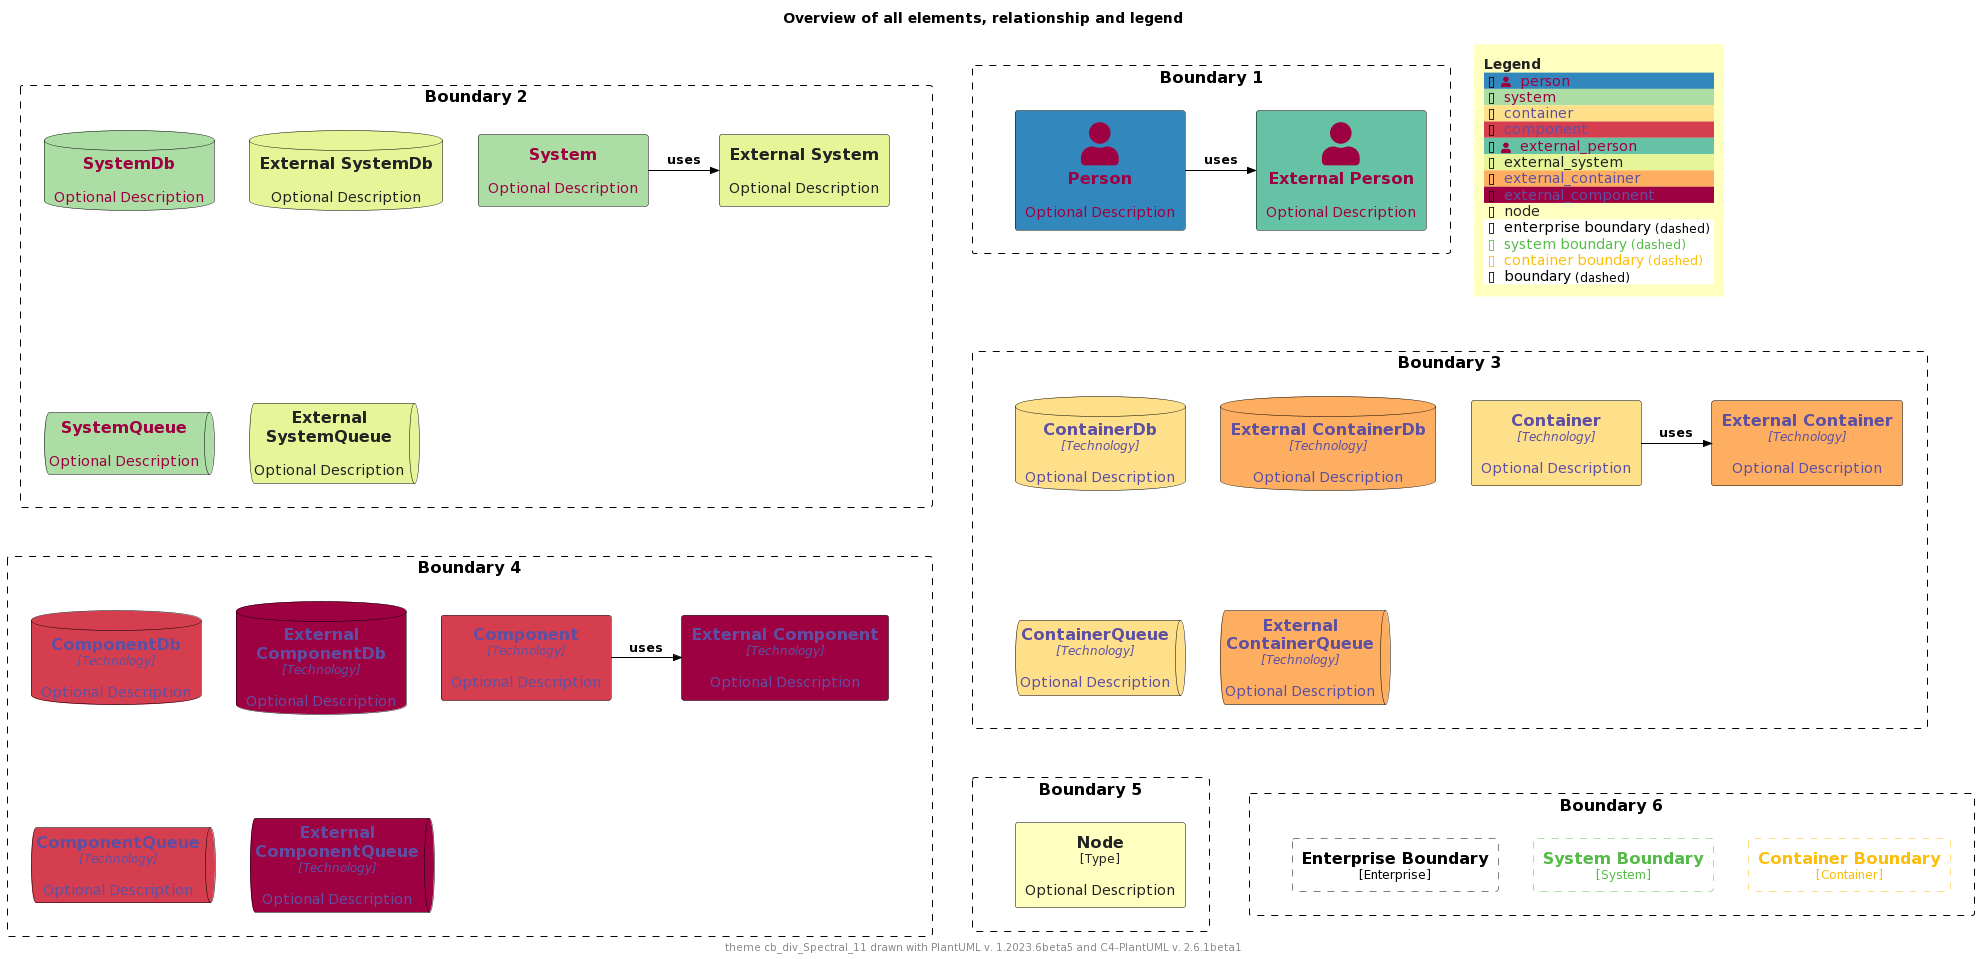

The diagram above was rendered by PlantUML. Its source (embedded in the PNG):
@startuml
'Theme: "puml-theme-cb_div_Spectral_11.puml"
'Theme colors
' Metadata
' Created: 2023-05-02 23:42:45.567817+00:00
!$COLOR_TEXT_FALLBACK_COLOR ?= "#000000"
!$COLOR_BORDER_COLOR="#000000"

' HEADER
!$DEFAULT_NORMAL_FONT_SIZE ?= 12
!$DEFAULT_SMALL_FONT_SIZE ?= 8

' stereotype and technology font size
!$STEREOTYPE_FONT_SIZE ?= $DEFAULT_NORMAL_FONT_SIZE
!$TECHN_FONT_SIZE ?= $DEFAULT_NORMAL_FONT_SIZE
!$ARROW_FONT_SIZE ?= $DEFAULT_NORMAL_FONT_SIZE

' (default) boundary related colors and style
!$BOUNDARY_COLOR ?= $COLOR_BORDER_COLOR
!$BOUNDARY_BG_COLOR ?= "solid"
!$BOUNDARY_BORDER_STYLE ?= "dashed"

' THEME COLORS
!$THEME = "cb_div_Spectral_11"

!function $textcolor($bgColor)
!if $bgColor == $COLOR_INDEX_0 || $bgColor == $COLOR_INDEX_1 || $bgColor == $COLOR_INDEX_2 || $bgColor == $COLOR_INDEX_3 || $bgColor == $COLOR_INDEX_4
!return $COLOR_INDEX_10
!elseif $bgColor == $COLOR_INDEX_7 || $bgColor == $COLOR_INDEX_8 || $bgColor == $COLOR_INDEX_9 || $bgColor == $COLOR_INDEX_10
!return $COLOR_INDEX_0
!elseif %is_light($bgColor)
!return "#222222"
!elseif %is_dark($bgColor)
!return "#dddddd"
!else
!return $COLOR_TEXT_FALLBACK_COLOR
!endif
!endfunction

!$COLOR_INDEX_0="#9E0142"
!$COLOR_INDEX_1="#D53E4F"
!$COLOR_INDEX_2="#F46D43"
!$COLOR_INDEX_3="#FDAE61"
!$COLOR_INDEX_4="#FEE08B"
!$COLOR_INDEX_5="#FFFFBF"
!$COLOR_INDEX_6="#E6F598"
!$COLOR_INDEX_7="#ABDDA4"
!$COLOR_INDEX_8="#66C2A5"
!$COLOR_INDEX_9="#3288BD"
!$COLOR_INDEX_10="#5E4FA2"

!$COLOR_TEXT_LIGHT=$COLOR_INDEX_0
!$COLOR_TEXT_DARK=$COLOR_INDEX_10
!$COLOR_TEXT_NEUTRAL=$textcolor($COLOR_INDEX_5)
!$COLOR_REL_COLOR=$textcolor($COLOR_INDEX_10)

' person related colors
!$PERSON_BG_COLOR ?= $COLOR_INDEX_9
!$PERSON_FONT_COLOR ?= $textcolor($PERSON_BG_COLOR)
!$PERSON_BORDER_COLOR ?= $COLOR_BORDER_COLOR

' external person related colors
!$EXTERNAL_PERSON_BG_COLOR ?= $COLOR_INDEX_8
!$EXTERNAL_PERSON_FONT_COLOR ?= $textcolor($EXTERNAL_PERSON_BG_COLOR)
!$EXTERNAL_PERSON_BORDER_COLOR ?= $COLOR_BORDER_COLOR

' system related colors
!$SYSTEM_BG_COLOR ?= $COLOR_INDEX_7
!$SYSTEM_FONT_COLOR ?= $textcolor($SYSTEM_BG_COLOR)
!$SYSTEM_BORDER_COLOR ?= $COLOR_BORDER_COLOR

' external system related colors
!$EXTERNAL_SYSTEM_BG_COLOR ?= $COLOR_INDEX_6
!$EXTERNAL_SYSTEM_FONT_COLOR ?= $textcolor($EXTERNAL_SYSTEM_BG_COLOR)
!$EXTERNAL_SYSTEM_BORDER_COLOR ?= $COLOR_BORDER_COLOR

' container related colors
!$CONTAINER_BG_COLOR ?= $COLOR_INDEX_4
!$CONTAINER_FONT_COLOR ?= $textcolor($CONTAINER_BG_COLOR)
!$CONTAINER_BORDER_COLOR ?= $COLOR_BORDER_COLOR

' external container related colors
!$EXTERNAL_CONTAINER_BG_COLOR ?= $COLOR_INDEX_3
!$EXTERNAL_CONTAINER_FONT_COLOR ?= $textcolor($EXTERNAL_CONTAINER_BG_COLOR)
!$EXTERNAL_CONTAINER_BORDER_COLOR ?= $COLOR_BORDER_COLOR

' component related colors
!$COMPONENT_BG_COLOR ?= $COLOR_INDEX_1
!$COMPONENT_FONT_COLOR ?= $textcolor($COMPONENT_BG_COLOR)
!$COMPONENT_BORDER_COLOR ?= $COLOR_BORDER_COLOR

' external component related colors
!$EXTERNAL_COMPONENT_BG_COLOR ?= $COLOR_INDEX_0
!$EXTERNAL_COMPONENT_FONT_COLOR ?= $textcolor($EXTERNAL_COMPONENT_BG_COLOR)
!$EXTERNAL_COMPONENT_BORDER_COLOR ?= $COLOR_BORDER_COLOR

' node related colors
!$NODE_BG_COLOR ?= $COLOR_INDEX_5
!$NODE_FONT_COLOR ?= $textcolor($NODE_BG_COLOR)
!$NODE_BORDER_COLOR ?= $COLOR_BORDER_COLOR

' legend colors and sizes
!$LEGEND_TITLE_COLOR ?= $textcolor($COLOR_INDEX_5)
!$LEGEND_FONT_COLOR ?= $textcolor($COLOR_INDEX_5)
!$LEGEND_BG_COLOR ?= $COLOR_INDEX_5
!$LEGEND_BORDER_COLOR ?= $COLOR_INDEX_5
!$LEGEND_DARK_COLOR ?= $COLOR_TEXT_DARK
!$LEGEND_LIGHT_COLOR ?= $COLOR_TEXT_LIGHT

' sketch related colors, font and texts
!$SKETCH_FONT_COLOR ?= $COLOR_INDEX_10
!$SKETCH_WARNING_COLOR ?= $COLOR_INDEX_0

' FOOTER
' default text color of all elements
!$ELEMENT_FONT_COLOR ?= $COLOR_TEXT_FALLBACK_COLOR

' arrow related colors and text size
!$ARROW_COLOR ?= $COLOR_TEXT_FALLBACK_COLOR
!$ARROW_FONT_COLOR ?= $COLOR_TEXT_FALLBACK_COLOR

' system boundary related colors and style
!$SYSTEM_BOUNDARY_COLOR ?= %darken($SYSTEM_BG_COLOR, 33)
!$SYSTEM_BOUNDARY_BG_COLOR ?= $BOUNDARY_BG_COLOR
!$SYSTEM_BOUNDARY_BORDER_STYLE ?= $BOUNDARY_BORDER_STYLE

' enterprise boundary related colors and style
!$ENTERPRISE_BOUNDARY_COLOR ?= $BOUNDARY_COLOR
!$ENTERPRISE_BOUNDARY_BG_COLOR ?= $BOUNDARY_BG_COLOR
!$ENTERPRISE_BOUNDARY_BORDER_STYLE ?= $BOUNDARY_BORDER_STYLE

' container boundary related colors and style
!$CONTAINER_BOUNDARY_COLOR ?= %darken($CONTAINER_BG_COLOR, 33)
!$CONTAINER_BOUNDARY_BG_COLOR ?= $BOUNDARY_BG_COLOR
!$CONTAINER_BOUNDARY_BORDER_STYLE ?= $BOUNDARY_BORDER_STYLE

' Sketch related settings
!$LEGEND_DETAILS_SMALL_SIZE ?= $DEFAULT_SMALL_FONT_SIZE
!$LEGEND_DETAILS_NORMAL_SIZE ?= $DEFAULT_NORMAL_FONT_SIZE

' legend related texts
!$LEGEND_SHADOW_TEXT ?= "shadow"
!$LEGEND_NO_SHADOW_TEXT ?= "no shadow"
!$LEGEND_NO_FONT_BG_TEXT ?= "last text and back color"
!$LEGEND_NO_FONT_TEXT ?= "last text color"
!$LEGEND_NO_BG_TEXT ?= "last back color"
!$LEGEND_NO_LINE_TEXT ?= "last line color"
!$LEGEND_ROUNDED_BOX ?= "rounded box"
!$LEGEND_EIGHT_SIDED ?= "eight sided"
!$LEGEND_DOTTED_LINE ?= "dotted"
!$LEGEND_DASHED_LINE ?= "dashed"
!$LEGEND_BOLD_LINE ?= "bold"
!$LEGEND_BOUNDARY ?= "boundary"
!$LEGEND_DASHED_BOUNDARY ?= "dashed"
' transparent is ignored, produces smaller legends
' !$LEGEND_DASHED_TRANSPARENT_BOUNDARY ?= "dashed, transparent"
!$LEGEND_DASHED_TRANSPARENT_BOUNDARY ?= "dashed"

' Sketch
!$SKETCH_BG_COLOR ?= "transparent"
!$SKETCH_FONT_NAME ?= "Gochi Hand"
!$SKETCH_FOOTER_WARNING ?= "Warning:"
!$SKETCH_FOOTER_TEXT ?= "Created for discussion, needs to be validated"

' size of rectangle shape corner markers
!$ROUNDED_BOX_SIZE ?= 25
!$EIGHT_SIDED_SIZE ?= 18


' Elements


' displays all elements, relationship and legend (can be included in the theme test)
!if %variable_exists("RELATIVE_INCLUDE")
  !include %get_variable_value("RELATIVE_INCLUDE")/C4_Component.puml
  !include %get_variable_value("RELATIVE_INCLUDE")/C4_Deployment.puml
!else
  !include https://raw.githubusercontent.com/plantuml-stdlib/C4-PlantUML/master/C4_Component.puml
  !include https://raw.githubusercontent.com/plantuml-stdlib/C4-PlantUML/master/C4_Deployment.puml
!endif

SetDefaultLegendEntries("person\nsystem\ncontainer\ncomponent\nexternal_person\nexternal_system\nexternal_container\nexternal_component\nnode\nenterprise_boundary\nsystem_boundary\ncontainer_boundary\nboundary")

title Overview of all elements, relationship and legend

footer theme $THEME drawn with PlantUML v. %version() and C4-PlantUML v. C4Version()

Boundary(b2, "Boundary 2") {
  System(system, "System", "Optional Description")
  System_Ext(externalSystem, "External System", "Optional Description")
  Rel_R(system, externalSystem, "uses")

  SystemDb(systemDb, "SystemDb", "Optional Description")
  SystemDb_Ext(externalSystemDb, "External SystemDb", "Optional Description")
  SystemQueue(systemQueue, "SystemQueue", "Optional Description")
  SystemQueue_Ext(externalSystemQueue, "External SystemQueue", "Optional Description")    
}

Boundary(b1, "Boundary 1") {
  Person(person, "Person", "Optional Description")
  Person_Ext(externalPerson, "External Person", "Optional Description")
  Rel_R(person, externalPerson, "uses")
}

Boundary(b3, "Boundary 3") {
  Container(container, "Container", "Technology", "Optional Description")
  Container_Ext(externalContainer, "External Container", "Technology", "Optional Description")
  Rel_R(container, externalContainer, "uses")

  ContainerDb(containerDb, "ContainerDb", "Technology", "Optional Description")
  ContainerDb_Ext(externalContainerDb, "External ContainerDb", "Technology", "Optional Description")
  ContainerQueue(containerQueue, "ContainerQueue", "Technology", "Optional Description")
  ContainerQueue_Ext(externalContainerQueue, "External ContainerQueue", "Technology", "Optional Description")
}

Boundary(b4, "Boundary 4") {
  Component(component, "Component", "Technology", "Optional Description")
  Component_Ext(externalComponent, "External Component", "Technology", "Optional Description")
  Rel_R(component, externalComponent, "uses")

  ComponentDb(componentDb, "ComponentDb", "Technology", "Optional Description")
  ComponentDb_Ext(externalComponentDb, "External ComponentDb", "Technology", "Optional Description")
  ComponentQueue(componentQueue, "ComponentQueue", "Technology", "Optional Description")
  ComponentQueue_Ext(externalComponentQueue, "External ComponentQueue", "Technology", "Optional Description")
}

Boundary(b5, "Boundary 5") {
  Node(node, "Node", "Type", "Optional Description")
}

Boundary(b6, "Boundary 6") {
  Enterprise_Boundary(eb, "Enterprise Boundary") {
  }

  System_Boundary(sb, "System Boundary") {
  }

  Container_Boundary(cb, "Container Boundary") {
  }

  Lay_R(eb,sb)
  Lay_R(sb,cb)
}

Lay_D(b2,b3)
Lay_R(b2,b1)
Lay_D(b3,b4)
Lay_D(b4,b5)
Lay_R(b5,b6)

SHOW_FLOATING_LEGEND()
@enduml